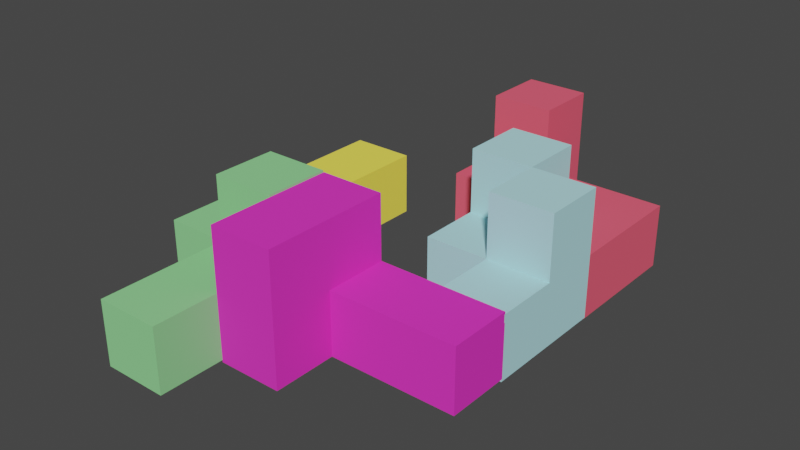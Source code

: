 # Source: 5._Rotating_Objects.blend  (saved by Blender 5.0.119; exported with 4.5.12 LTS)
import bpy
from mathutils import Matrix  # noqa: F401  (used for matrix-valued properties, if any)

bpy.ops.wm.read_factory_settings(use_empty=True)
scene = bpy.context.scene
scene.name = 'Scene'

# ---- collections
col_collection = bpy.data.collections.new('Collection'); scene.collection.children.link(col_collection)

# ---- materials (node trees are filled in below, after node groups)
mat_color_16768282_001 = bpy.data.materials.new('color_16768282.001')
mat_color_16768282_001.use_backface_culling_lightprobe_volume = False
mat_color_16768282_001.use_transparent_shadow = False
mat_color_16768282_001.diffuse_color = (1.0, 0.8667, 0.102, 1.0)
mat_color_16768282_001.roughness = 1.0
mat_color_4634441_001 = bpy.data.materials.new('color_4634441.001')
mat_color_4634441_001.use_backface_culling_lightprobe_volume = False
mat_color_4634441_001.use_transparent_shadow = False
mat_color_4634441_001.diffuse_color = (0.2745, 0.7176, 0.2863, 1.0)
mat_color_4634441_001.roughness = 1.0
mat_color_7720667_001 = bpy.data.materials.new('color_7720667.001')
mat_color_7720667_001.use_backface_culling_lightprobe_volume = False
mat_color_7720667_001.use_transparent_shadow = False
mat_color_7720667_001.diffuse_color = (0.4588, 0.8078, 0.8588, 1.0)
mat_color_7720667_001.roughness = 1.0
mat_color_14093196_001 = bpy.data.materials.new('color_14093196.001')
mat_color_14093196_001.use_backface_culling_lightprobe_volume = False
mat_color_14093196_001.use_transparent_shadow = False
mat_color_14093196_001.diffuse_color = (0.8431, 0.04314, 0.549, 1.0)
mat_color_14093196_001.roughness = 1.0
mat_color_15277357_001 = bpy.data.materials.new('color_15277357.001')
mat_color_15277357_001.use_backface_culling_lightprobe_volume = False
mat_color_15277357_001.use_transparent_shadow = False
mat_color_15277357_001.diffuse_color = (0.9137, 0.1137, 0.1765, 1.0)
mat_color_15277357_001.roughness = 1.0

# ---- material node trees
mat_color_16768282_001.use_nodes = True; mat_color_16768282_001.node_tree.nodes.clear()
_N = mat_color_16768282_001.node_tree.nodes; _L = mat_color_16768282_001.node_tree.links
n0 = _N.new('ShaderNodeBsdfPrincipled'); n0.name = 'Principled BSDF'; n0.location = (0, 300)
n0.distribution = 'GGX'
n0.subsurface_method = 'RANDOM_WALK_SKIN'
n0.inputs[0].default_value = (1.0, 0.8667, 0.102, 1.0)
n0.inputs[2].default_value = 1.0
n0.inputs[3].default_value = 1.45
n0.inputs[13].default_value = 0.0
n0.inputs[27].default_value = (0.0, 0.0, 0.0, 1.0)
n0.inputs[28].default_value = 1.0
n1 = _N.new('ShaderNodeOutputMaterial'); n1.name = 'Material Output'; n1.location = (280, 300)
_L.new(n0.outputs[0], n1.inputs[0])
n1.is_active_output = True
mat_color_4634441_001.use_nodes = True; mat_color_4634441_001.node_tree.nodes.clear()
_N = mat_color_4634441_001.node_tree.nodes; _L = mat_color_4634441_001.node_tree.links
n0 = _N.new('ShaderNodeBsdfPrincipled'); n0.name = 'Principled BSDF'; n0.location = (0, 300)
n0.distribution = 'GGX'
n0.subsurface_method = 'RANDOM_WALK_SKIN'
n0.inputs[0].default_value = (0.2745, 0.7176, 0.2863, 1.0)
n0.inputs[2].default_value = 1.0
n0.inputs[3].default_value = 1.45
n0.inputs[13].default_value = 0.0
n0.inputs[27].default_value = (0.0, 0.0, 0.0, 1.0)
n0.inputs[28].default_value = 1.0
n1 = _N.new('ShaderNodeOutputMaterial'); n1.name = 'Material Output'; n1.location = (280, 300)
_L.new(n0.outputs[0], n1.inputs[0])
n1.is_active_output = True
mat_color_7720667_001.use_nodes = True; mat_color_7720667_001.node_tree.nodes.clear()
_N = mat_color_7720667_001.node_tree.nodes; _L = mat_color_7720667_001.node_tree.links
n0 = _N.new('ShaderNodeBsdfPrincipled'); n0.name = 'Principled BSDF'; n0.location = (0, 300)
n0.distribution = 'GGX'
n0.subsurface_method = 'RANDOM_WALK_SKIN'
n0.inputs[0].default_value = (0.4588, 0.8078, 0.8588, 1.0)
n0.inputs[2].default_value = 1.0
n0.inputs[3].default_value = 1.45
n0.inputs[13].default_value = 0.0
n0.inputs[27].default_value = (0.0, 0.0, 0.0, 1.0)
n0.inputs[28].default_value = 1.0
n1 = _N.new('ShaderNodeOutputMaterial'); n1.name = 'Material Output'; n1.location = (280, 300)
_L.new(n0.outputs[0], n1.inputs[0])
n1.is_active_output = True
mat_color_14093196_001.use_nodes = True; mat_color_14093196_001.node_tree.nodes.clear()
_N = mat_color_14093196_001.node_tree.nodes; _L = mat_color_14093196_001.node_tree.links
n0 = _N.new('ShaderNodeBsdfPrincipled'); n0.name = 'Principled BSDF'; n0.location = (0, 300)
n0.distribution = 'GGX'
n0.subsurface_method = 'RANDOM_WALK_SKIN'
n0.inputs[0].default_value = (0.8431, 0.04314, 0.549, 1.0)
n0.inputs[2].default_value = 1.0
n0.inputs[3].default_value = 1.45
n0.inputs[13].default_value = 0.0
n0.inputs[27].default_value = (0.0, 0.0, 0.0, 1.0)
n0.inputs[28].default_value = 1.0
n1 = _N.new('ShaderNodeOutputMaterial'); n1.name = 'Material Output'; n1.location = (280, 300)
_L.new(n0.outputs[0], n1.inputs[0])
n1.is_active_output = True
mat_color_15277357_001.use_nodes = True; mat_color_15277357_001.node_tree.nodes.clear()
_N = mat_color_15277357_001.node_tree.nodes; _L = mat_color_15277357_001.node_tree.links
n0 = _N.new('ShaderNodeBsdfPrincipled'); n0.name = 'Principled BSDF'; n0.location = (0, 300)
n0.distribution = 'GGX'
n0.subsurface_method = 'RANDOM_WALK_SKIN'
n0.inputs[0].default_value = (0.9137, 0.1137, 0.1765, 1.0)
n0.inputs[2].default_value = 1.0
n0.inputs[3].default_value = 1.45
n0.inputs[13].default_value = 0.0
n0.inputs[27].default_value = (0.0, 0.0, 0.0, 1.0)
n0.inputs[28].default_value = 1.0
n1 = _N.new('ShaderNodeOutputMaterial'); n1.name = 'Material Output'; n1.location = (280, 300)
_L.new(n0.outputs[0], n1.inputs[0])
n1.is_active_output = True

# ---- world
world_world = bpy.data.worlds.new('World'); scene.world = world_world
world_world.use_nodes = True; world_world.node_tree.nodes.clear()
_N = world_world.node_tree.nodes; _L = world_world.node_tree.links
n0 = _N.new('ShaderNodeOutputWorld'); n0.name = 'World Output'; n0.location = (300, 300)
n1 = _N.new('ShaderNodeBackground'); n1.name = 'Background'; n1.location = (10, 300)
n1.inputs[0].default_value = (0.05088, 0.05088, 0.05088, 1.0)
_L.new(n1.outputs[0], n0.inputs[0])
n0.is_active_output = True
world_world.color = (0.05088, 0.05088, 0.05088)
world_world.use_sun_shadow = False
world_world.sun_shadow_jitter_overblur = 0.0

# ---- meshes
me_obj_0_005 = bpy.data.meshes.new('obj_0.005')
me_obj_0_005.from_pydata([(-10.0, 3.333, 5.0), (-10.0, 3.333, -5.0), (0.0, 3.333, -5.0), (0.0, 3.333, 5.0), (0.0, -16.67, -5.0), (0.0, -16.67, 5.0), (10.0, 13.33, -5.0), (10.0, -16.67, -5.0), (10.0, -16.67, 5.0), (10.0, 13.33, 5.0), (-10.0, 13.33, 5.0), (-10.0, 13.33, -5.0)], [], [(0, 1, 2), (0, 2, 3), (4, 5, 3), (4, 3, 2), (6, 9, 7), (7, 9, 8), (10, 9, 11), (6, 11, 9), (7, 2, 6), (4, 2, 7), (11, 6, 2), (10, 3, 9), (8, 9, 3), (8, 3, 5), (5, 4, 7), (5, 7, 8), (10, 11, 1), (10, 1, 0), (2, 1, 11), (10, 0, 3)])
me_obj_0_005.materials.append(mat_color_16768282_001)
me_obj_0_005.update()
me_obj_0_006 = bpy.data.meshes.new('obj_0.006')
me_obj_0_006.from_pydata([(-1.176, -8.824, 11.18), (-1.176, -8.824, 1.176), (-1.176, 1.176, 1.176), (-1.176, 1.176, 11.18), (-11.18, 1.176, 1.176), (-11.18, 11.18, 1.176), (-11.18, 11.18, -8.824), (-1.176, 11.18, -8.824), (-1.176, 1.176, -8.824), (-1.176, 11.18, 1.176), (18.82, 1.176, -8.824), (18.82, 1.176, 1.176), (18.82, -8.824, -8.824), (-11.18, -8.824, -8.824), (18.82, -8.824, 1.176), (-11.18, 1.176, 11.18), (-11.18, -8.824, 11.18)], [], [(0, 1, 2), (0, 2, 3), (4, 5, 6), (6, 7, 8), (5, 9, 6), (7, 6, 9), (11, 10, 8), (11, 8, 2), (13, 8, 12), (6, 8, 13), (10, 12, 8), (11, 14, 12), (11, 12, 10), (6, 13, 4), (4, 2, 5), (9, 5, 2), (1, 14, 11), (1, 11, 2), (15, 16, 3), (3, 16, 0), (12, 14, 1), (12, 1, 13), (7, 9, 2), (7, 2, 8), (1, 0, 16), (1, 16, 13), (4, 15, 2), (3, 2, 15), (16, 15, 4), (16, 4, 13)])
me_obj_0_006.materials.append(mat_color_4634441_001)
me_obj_0_006.update()
me_obj_0_007 = bpy.data.meshes.new('obj_0.007')
me_obj_0_007.from_pydata([(10.0, 15.0, 8.75), (0.0, 15.0, 8.75), (0.0, 15.0, -11.25), (10.0, 15.0, -11.25), (0.0, -5.0, -1.25), (0.0, -15.0, -1.25), (-10.0, -15.0, -1.25), (-10.0, -5.0, -1.25), (-10.0, -5.0, -11.25), (0.0, -5.0, -11.25), (10.0, -5.0, -1.25), (10.0, 0.0, 8.75), (10.0, 5.0, -1.25), (10.0, 5.0, -11.25), (-10.0, -15.0, 8.75), (0.0, 5.0, 8.75), (0.0, -15.0, 8.75), (0.0, 5.0, -1.25), (0.0, 5.0, -11.25), (0.0, -5.0, 8.75), (10.0, -5.0, 8.75), (-10.0, 0.0, 8.75), (-10.0, 5.0, 8.75), (-10.0, 5.0, -11.25)], [], [(3, 18, 2), (2, 1, 3), (0, 3, 1), (18, 17, 2), (1, 15, 0), (4, 5, 6), (4, 6, 7), (7, 8, 9), (7, 9, 4), (17, 10, 4), (10, 12, 11), (11, 12, 0), (13, 3, 12), (0, 12, 3), (11, 0, 15), (21, 11, 15), (12, 10, 17), (11, 21, 19), (11, 19, 20), (1, 2, 17), (1, 17, 15), (13, 18, 3), (17, 18, 13), (17, 13, 12), (14, 19, 21), (16, 19, 14), (9, 18, 17), (8, 7, 23), (4, 9, 17), (15, 22, 21), (7, 21, 23), (23, 22, 17), (15, 17, 22), (23, 18, 8), (9, 8, 18), (17, 18, 23), (20, 10, 11), (10, 20, 4), (19, 4, 20), (4, 16, 5), (19, 16, 4), (6, 14, 7), (14, 21, 7), (22, 23, 21), (14, 6, 5), (14, 5, 16)])
me_obj_0_007.materials.append(mat_color_7720667_001)
me_obj_0_007.update()
me_obj_0_008 = bpy.data.meshes.new('obj_0.008')
me_obj_0_008.from_pydata([(17.14, 1.429, -1.429), (17.14, -8.571, -1.429), (-2.857, -8.571, -1.429), (17.14, -8.571, 8.571), (17.14, 1.429, 8.571), (-2.857, 11.43, 8.571), (-2.857, 1.429, 8.571), (-2.857, 1.429, -1.429), (-2.857, 11.43, -11.43), (-2.857, -8.571, -11.43), (-12.86, 11.43, -11.43), (-12.86, -8.571, -11.43), (-12.86, -8.571, 8.571), (-12.86, 11.43, 8.571)], [], [(1, 3, 2), (12, 2, 3), (0, 4, 3), (0, 3, 1), (5, 6, 7), (5, 7, 8), (8, 7, 9), (2, 9, 7), (10, 11, 12), (10, 12, 13), (12, 6, 13), (5, 13, 6), (9, 11, 10), (9, 10, 8), (9, 2, 11), (12, 11, 2), (8, 10, 13), (8, 13, 5), (7, 0, 2), (1, 2, 0), (7, 6, 0), (4, 0, 6), (6, 12, 3), (6, 3, 4)])
me_obj_0_008.materials.append(mat_color_14093196_001)
me_obj_0_008.update()
me_obj_0_009 = bpy.data.meshes.new('obj_0.009')
me_obj_0_009.from_pydata([(14.38, 7.619, 16.19), (14.38, 7.619, 6.19), (13.38, 7.619, 6.19), (14.38, -2.381, 16.19), (4.381, -2.381, 6.19), (4.381, 7.619, 6.19), (13.38, -2.381, 6.19), (14.38, -2.381, 6.19), (4.381, 7.619, -13.81), (4.381, -2.381, -13.81), (-15.62, -12.38, -3.81), (-15.62, 7.619, -3.81), (-15.62, 7.619, -13.81), (-15.62, -12.38, -13.81), (-5.619, -2.381, -13.81), (-5.619, -12.38, -13.81), (-5.619, -12.38, -3.81), (-5.619, 7.619, 16.19), (-5.619, 7.619, -3.81), (-5.619, -2.381, -3.81), (-5.619, -2.381, 16.19)], [], [(0, 1, 2), (3, 6, 7), (7, 1, 0), (7, 0, 3), (7, 6, 2), (7, 2, 1), (8, 5, 9), (4, 9, 5), (2, 5, 0), (17, 0, 5), (17, 3, 0), (10, 11, 12), (10, 12, 13), (3, 20, 4), (6, 3, 4), (12, 8, 14), (9, 14, 8), (2, 6, 4), (2, 4, 5), (15, 13, 14), (12, 14, 13), (15, 16, 10), (15, 10, 13), (17, 5, 18), (5, 8, 18), (12, 18, 8), (11, 18, 12), (19, 20, 17), (19, 17, 18), (20, 3, 17), (9, 4, 19), (20, 19, 4), (16, 19, 10), (11, 10, 19), (11, 19, 18), (14, 9, 19), (16, 15, 14), (16, 14, 19)])
me_obj_0_009.materials.append(mat_color_15277357_001)
me_obj_0_009.update()

# ---- objects
ob_obj_0 = bpy.data.objects.new('obj_0', me_obj_0_005)
ob_obj_0_001 = bpy.data.objects.new('obj_0.001', me_obj_0_006)
ob_obj_0_002 = bpy.data.objects.new('obj_0.002', me_obj_0_007)
ob_obj_0_003 = bpy.data.objects.new('obj_0.003', me_obj_0_008)
ob_obj_0_004 = bpy.data.objects.new('obj_0.004', me_obj_0_009)

# ---- transforms, parenting, visibility, modifiers, constraints
ob_obj_0.location = (11.0, -17.0, 4.6)
ob_obj_0.rotation_euler = (-6.283, 5.643e-07, 3.142)
ob_obj_0_001.location = (12.18, -41.18, 9.0)
ob_obj_0_001.rotation_euler = (1.571, -7.55e-08, -1.571)
ob_obj_0_002.location = (41.0, -15.0, 8.25)
ob_obj_0_002.rotation_euler = (-1.192e-07, 3.142, -0.0)
ob_obj_0_003.location = (33.86, -38.43, 8.429)
ob_obj_0_003.rotation_euler = (3.142, -0.0, 0.0)
ob_obj_0_004.location = (34.62, 4.381, 6.81)
ob_obj_0_004.rotation_euler = (-1.571, -0.0, -1.571)

# ---- collection membership
col_collection.objects.link(ob_obj_0)
col_collection.objects.link(ob_obj_0_001)
col_collection.objects.link(ob_obj_0_002)
col_collection.objects.link(ob_obj_0_003)
col_collection.objects.link(ob_obj_0_004)

# ---- scene / render settings (as saved in the file)
scene.frame_start = 1; scene.frame_end = 250; scene.frame_set(1)
scene.render.engine = 'BLENDER_EEVEE_NEXT'
scene.render.bake_bias = 0.0
scene.render.bake_samples = 0
scene.cycles.sampling_pattern = 'TABULATED_SOBOL'
scene.eevee.ray_tracing_options.trace_max_roughness = 0.0
scene.view_settings.view_transform = 'Filmic'
bpy.context.view_layer.update()

# ---- added for rendering (the .blend has no active camera and no usable light): camera, sun
cam_auto = bpy.data.cameras.new('AutoCamera')
cam_auto.lens = 50.0
cam_auto.sensor_width = 36.0
cam_auto.clip_end = 1569.3
ob_auto_camera = bpy.data.objects.new('AutoCamera', cam_auto)
scene.collection.objects.link(ob_auto_camera)
ob_auto_camera.location = (115.419, -127.303, 81.2188)
ob_auto_camera.rotation_euler = (1.09748, -7.21219e-08, 0.694738)
scene.camera = ob_auto_camera
light_auto_sun = bpy.data.lights.new('AutoSun', 'SUN')
light_auto_sun.energy = 3.0
light_auto_sun.angle = 0.0523599
ob_auto_sun = bpy.data.objects.new('AutoSun', light_auto_sun)
scene.collection.objects.link(ob_auto_sun)
ob_auto_sun.rotation_euler = (0.872665, 0.174533, 0.523599)
bpy.context.view_layer.update()
